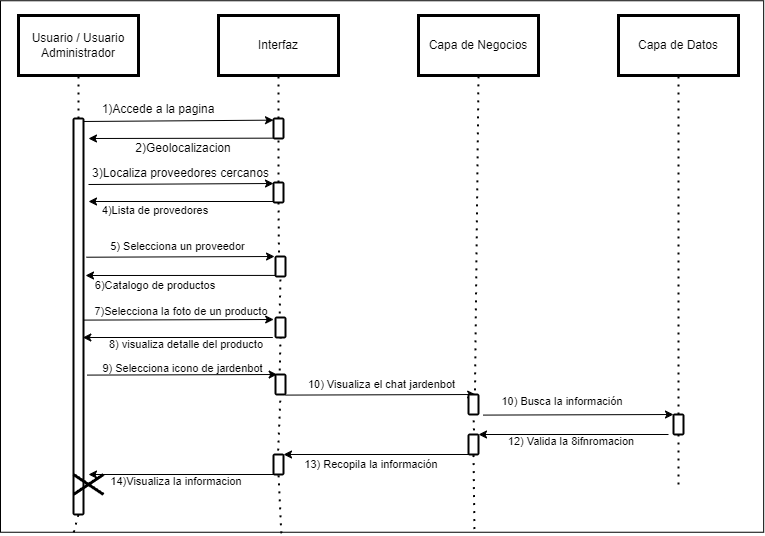

The diagram above was exported from draw.io. Its source (the exported page's mxGraphModel, read from the mxfile embedded in the PNG):
<mxGraphModel dx="1647" dy="943" grid="1" gridSize="10" guides="1" tooltips="1" connect="1" arrows="1" fold="1" page="1" pageScale="1" pageWidth="827" pageHeight="1169" math="0" shadow="0">
  <root>
    <mxCell id="0" />
    <mxCell id="1" parent="0" />
    <mxCell id="l8qJY9O56J_uqsYSp4WV-2" value="" style="rounded=0;whiteSpace=wrap;html=1;" parent="1" vertex="1">
      <mxGeometry x="32" y="36.25" width="763.17" height="531.5" as="geometry" />
    </mxCell>
    <mxCell id="l8qJY9O56J_uqsYSp4WV-3" value="Usuario / Usuario Administrador" style="rounded=0;whiteSpace=wrap;html=1;shadow=0;strokeColor=#000000;fillColor=#FFFFFF;glass=0;gradientColor=none;fillStyle=auto;strokeWidth=3;" parent="1" vertex="1">
      <mxGeometry x="50" y="51" width="120" height="60" as="geometry" />
    </mxCell>
    <mxCell id="l8qJY9O56J_uqsYSp4WV-4" value="Interfaz" style="rounded=0;whiteSpace=wrap;html=1;shadow=0;strokeColor=#000000;fillColor=#FFFFFF;glass=0;gradientColor=none;fillStyle=auto;strokeWidth=3;" parent="1" vertex="1">
      <mxGeometry x="250" y="51" width="120" height="60" as="geometry" />
    </mxCell>
    <mxCell id="l8qJY9O56J_uqsYSp4WV-5" value="Capa de Negocios" style="rounded=0;whiteSpace=wrap;html=1;shadow=0;strokeColor=#000000;fillColor=#FFFFFF;glass=0;gradientColor=none;fillStyle=auto;strokeWidth=3;" parent="1" vertex="1">
      <mxGeometry x="450" y="51" width="120" height="60" as="geometry" />
    </mxCell>
    <mxCell id="l8qJY9O56J_uqsYSp4WV-6" value="Capa de Datos" style="rounded=0;whiteSpace=wrap;html=1;shadow=0;strokeColor=#000000;fillColor=#FFFFFF;glass=0;gradientColor=none;fillStyle=auto;strokeWidth=3;" parent="1" vertex="1">
      <mxGeometry x="650" y="51" width="120" height="60" as="geometry" />
    </mxCell>
    <mxCell id="l8qJY9O56J_uqsYSp4WV-7" value="" style="endArrow=none;dashed=1;html=1;dashPattern=1 3;strokeWidth=2;rounded=0;entryX=0.5;entryY=1;entryDx=0;entryDy=0;startArrow=none;" parent="1" source="l8qJY9O56J_uqsYSp4WV-57" target="l8qJY9O56J_uqsYSp4WV-3" edge="1">
      <mxGeometry width="50" height="50" relative="1" as="geometry">
        <mxPoint x="110" y="602.6666768391927" as="sourcePoint" />
        <mxPoint x="248.33000000000004" y="160" as="targetPoint" />
      </mxGeometry>
    </mxCell>
    <mxCell id="l8qJY9O56J_uqsYSp4WV-8" value="" style="endArrow=none;dashed=1;html=1;dashPattern=1 3;strokeWidth=2;rounded=0;entryX=0.5;entryY=1;entryDx=0;entryDy=0;startArrow=none;" parent="1" source="l8qJY9O56J_uqsYSp4WV-12" target="l8qJY9O56J_uqsYSp4WV-4" edge="1">
      <mxGeometry width="50" height="50" relative="1" as="geometry">
        <mxPoint x="310" y="730" as="sourcePoint" />
        <mxPoint x="380" y="193" as="targetPoint" />
      </mxGeometry>
    </mxCell>
    <mxCell id="l8qJY9O56J_uqsYSp4WV-9" value="" style="endArrow=none;dashed=1;html=1;dashPattern=1 3;strokeWidth=2;rounded=0;entryX=0.5;entryY=1;entryDx=0;entryDy=0;startArrow=none;exitX=0.621;exitY=0.994;exitDx=0;exitDy=0;exitPerimeter=0;" parent="1" source="FUyFUfqonCczKvOK-wiP-6" target="l8qJY9O56J_uqsYSp4WV-5" edge="1">
      <mxGeometry width="50" height="50" relative="1" as="geometry">
        <mxPoint x="510" y="370" as="sourcePoint" />
        <mxPoint x="1267" y="41" as="targetPoint" />
      </mxGeometry>
    </mxCell>
    <mxCell id="l8qJY9O56J_uqsYSp4WV-10" value="" style="endArrow=none;dashed=1;html=1;dashPattern=1 3;strokeWidth=2;rounded=0;entryX=0.5;entryY=1;entryDx=0;entryDy=0;startArrow=none;" parent="1" target="l8qJY9O56J_uqsYSp4WV-6" edge="1" source="FUyFUfqonCczKvOK-wiP-8">
      <mxGeometry width="50" height="50" relative="1" as="geometry">
        <mxPoint x="710" y="520" as="sourcePoint" />
        <mxPoint x="1277" y="51" as="targetPoint" />
      </mxGeometry>
    </mxCell>
    <mxCell id="l8qJY9O56J_uqsYSp4WV-11" value="" style="endArrow=none;dashed=1;html=1;dashPattern=1 3;strokeWidth=2;rounded=0;entryX=0.5;entryY=1;entryDx=0;entryDy=0;startArrow=none;" parent="1" source="l8qJY9O56J_uqsYSp4WV-18" target="l8qJY9O56J_uqsYSp4WV-12" edge="1">
      <mxGeometry width="50" height="50" relative="1" as="geometry">
        <mxPoint x="310" y="730" as="sourcePoint" />
        <mxPoint x="310" y="111" as="targetPoint" />
      </mxGeometry>
    </mxCell>
    <mxCell id="l8qJY9O56J_uqsYSp4WV-12" value="" style="html=1;points=[];perimeter=orthogonalPerimeter;rounded=1;shadow=0;glass=0;fillStyle=auto;strokeColor=#000000;strokeWidth=2;fillColor=#FFFFFF;gradientColor=none;sketch=0;" parent="1" vertex="1">
      <mxGeometry x="305" y="154" width="10" height="20" as="geometry" />
    </mxCell>
    <mxCell id="l8qJY9O56J_uqsYSp4WV-13" value="" style="endArrow=classic;html=1;rounded=0;exitX=0.867;exitY=0.004;exitDx=0;exitDy=0;exitPerimeter=0;entryX=0;entryY=0.083;entryDx=0;entryDy=0;entryPerimeter=0;" parent="1" target="l8qJY9O56J_uqsYSp4WV-12" edge="1">
      <mxGeometry width="50" height="50" relative="1" as="geometry">
        <mxPoint x="114" y="157" as="sourcePoint" />
        <mxPoint x="270" y="230" as="targetPoint" />
      </mxGeometry>
    </mxCell>
    <mxCell id="l8qJY9O56J_uqsYSp4WV-14" value="1)Accede a la pagina" style="text;html=1;align=center;verticalAlign=middle;whiteSpace=wrap;rounded=0;" parent="1" vertex="1">
      <mxGeometry x="130" y="135" width="120" height="19" as="geometry" />
    </mxCell>
    <mxCell id="l8qJY9O56J_uqsYSp4WV-15" value="" style="endArrow=classic;html=1;rounded=0;exitX=0;exitY=0.983;exitDx=0;exitDy=0;exitPerimeter=0;" parent="1" source="l8qJY9O56J_uqsYSp4WV-12" edge="1">
      <mxGeometry width="50" height="50" relative="1" as="geometry">
        <mxPoint x="220" y="280" as="sourcePoint" />
        <mxPoint x="120" y="174" as="targetPoint" />
      </mxGeometry>
    </mxCell>
    <mxCell id="l8qJY9O56J_uqsYSp4WV-16" value="2)Geolocalizacion" style="text;html=1;align=center;verticalAlign=middle;whiteSpace=wrap;rounded=0;" parent="1" vertex="1">
      <mxGeometry x="122.67" y="174" width="184.33" height="19" as="geometry" />
    </mxCell>
    <mxCell id="l8qJY9O56J_uqsYSp4WV-17" value="" style="endArrow=none;dashed=1;html=1;dashPattern=1 3;strokeWidth=2;rounded=0;entryX=0.5;entryY=1;entryDx=0;entryDy=0;startArrow=none;exitX=0.368;exitY=0.998;exitDx=0;exitDy=0;exitPerimeter=0;" parent="1" source="l8qJY9O56J_uqsYSp4WV-34" target="l8qJY9O56J_uqsYSp4WV-18" edge="1">
      <mxGeometry width="50" height="50" relative="1" as="geometry">
        <mxPoint x="310" y="730" as="sourcePoint" />
        <mxPoint x="310" y="174" as="targetPoint" />
      </mxGeometry>
    </mxCell>
    <mxCell id="l8qJY9O56J_uqsYSp4WV-18" value="" style="html=1;points=[];perimeter=orthogonalPerimeter;rounded=1;shadow=0;glass=0;fillStyle=auto;strokeColor=#000000;strokeWidth=2;fillColor=#FFFFFF;gradientColor=none;sketch=0;" parent="1" vertex="1">
      <mxGeometry x="305" y="218" width="10" height="20" as="geometry" />
    </mxCell>
    <mxCell id="l8qJY9O56J_uqsYSp4WV-19" value="" style="endArrow=classic;html=1;rounded=0;entryX=0;entryY=0.05;entryDx=0;entryDy=0;entryPerimeter=0;" parent="1" target="l8qJY9O56J_uqsYSp4WV-18" edge="1">
      <mxGeometry width="50" height="50" relative="1" as="geometry">
        <mxPoint x="120" y="220" as="sourcePoint" />
        <mxPoint x="270" y="230" as="targetPoint" />
      </mxGeometry>
    </mxCell>
    <mxCell id="l8qJY9O56J_uqsYSp4WV-20" value="3)Localiza proveedores cercanos" style="text;html=1;align=center;verticalAlign=middle;whiteSpace=wrap;rounded=0;" parent="1" vertex="1">
      <mxGeometry x="118.5" y="199" width="186.5" height="19" as="geometry" />
    </mxCell>
    <mxCell id="l8qJY9O56J_uqsYSp4WV-21" value="" style="endArrow=classic;html=1;rounded=0;exitX=0.067;exitY=0.95;exitDx=0;exitDy=0;exitPerimeter=0;" parent="1" source="l8qJY9O56J_uqsYSp4WV-18" edge="1">
      <mxGeometry width="50" height="50" relative="1" as="geometry">
        <mxPoint x="220" y="280" as="sourcePoint" />
        <mxPoint x="120" y="237" as="targetPoint" />
      </mxGeometry>
    </mxCell>
    <mxCell id="l8qJY9O56J_uqsYSp4WV-22" value="4)Lista de provedores" style="text;html=1;align=center;verticalAlign=middle;whiteSpace=wrap;rounded=0;fontSize=11;" parent="1" vertex="1">
      <mxGeometry x="131.44" y="240" width="111.5" height="11.5" as="geometry" />
    </mxCell>
    <mxCell id="l8qJY9O56J_uqsYSp4WV-23" value="" style="endArrow=classic;html=1;rounded=0;entryX=0.067;entryY=0.017;entryDx=0;entryDy=0;entryPerimeter=0;exitX=1.26;exitY=0.529;exitDx=0;exitDy=0;exitPerimeter=0;" parent="1" edge="1">
      <mxGeometry width="50" height="50" relative="1" as="geometry">
        <mxPoint x="117.96999999999991" y="292.71500000000003" as="sourcePoint" />
        <mxPoint x="306.04" y="291.9999999999999" as="targetPoint" />
      </mxGeometry>
    </mxCell>
    <mxCell id="l8qJY9O56J_uqsYSp4WV-24" value="5) Selecciona un proveedor" style="text;html=1;align=center;verticalAlign=middle;whiteSpace=wrap;rounded=0;fontSize=11;" parent="1" vertex="1">
      <mxGeometry x="126.83" y="272" width="165" height="20" as="geometry" />
    </mxCell>
    <mxCell id="l8qJY9O56J_uqsYSp4WV-33" value="" style="endArrow=none;dashed=1;html=1;dashPattern=1 3;strokeWidth=2;rounded=0;entryX=0.5;entryY=1;entryDx=0;entryDy=0;startArrow=none;exitX=0.368;exitY=0.998;exitDx=0;exitDy=0;exitPerimeter=0;" parent="1" source="l8qJY9O56J_uqsYSp4WV-40" target="l8qJY9O56J_uqsYSp4WV-34" edge="1">
      <mxGeometry width="50" height="50" relative="1" as="geometry">
        <mxPoint x="313" y="529" as="sourcePoint" />
        <mxPoint x="310" y="238" as="targetPoint" />
      </mxGeometry>
    </mxCell>
    <mxCell id="l8qJY9O56J_uqsYSp4WV-34" value="" style="html=1;points=[];perimeter=orthogonalPerimeter;rounded=1;shadow=0;glass=0;fillStyle=auto;strokeColor=#000000;strokeWidth=2;fillColor=#FFFFFF;gradientColor=none;sketch=0;" parent="1" vertex="1">
      <mxGeometry x="307" y="292" width="10" height="20" as="geometry" />
    </mxCell>
    <mxCell id="l8qJY9O56J_uqsYSp4WV-35" value="" style="endArrow=classic;html=1;rounded=0;exitX=0.007;exitY=0.946;exitDx=0;exitDy=0;exitPerimeter=0;entryX=0;entryY=0;entryDx=0;entryDy=0;" parent="1" source="l8qJY9O56J_uqsYSp4WV-34" target="l8qJY9O56J_uqsYSp4WV-36" edge="1">
      <mxGeometry width="50" height="50" relative="1" as="geometry">
        <mxPoint x="400" y="345" as="sourcePoint" />
        <mxPoint x="170" y="555" as="targetPoint" />
      </mxGeometry>
    </mxCell>
    <mxCell id="l8qJY9O56J_uqsYSp4WV-36" value="6)Catalogo de productos" style="text;html=1;align=center;verticalAlign=middle;whiteSpace=wrap;rounded=0;fontSize=11;" parent="1" vertex="1">
      <mxGeometry x="117" y="311" width="140.38" height="20" as="geometry" />
    </mxCell>
    <mxCell id="l8qJY9O56J_uqsYSp4WV-37" value="" style="endArrow=classic;html=1;rounded=0;exitX=0.983;exitY=0.622;exitDx=0;exitDy=0;exitPerimeter=0;entryX=-0.183;entryY=0.1;entryDx=0;entryDy=0;entryPerimeter=0;" parent="1" target="l8qJY9O56J_uqsYSp4WV-40" edge="1">
      <mxGeometry width="50" height="50" relative="1" as="geometry">
        <mxPoint x="114.82999999999993" y="355.59000000000003" as="sourcePoint" />
        <mxPoint x="450" y="306" as="targetPoint" />
      </mxGeometry>
    </mxCell>
    <mxCell id="l8qJY9O56J_uqsYSp4WV-38" value="7)Selecciona la foto de un producto&amp;nbsp;" style="text;html=1;align=center;verticalAlign=middle;whiteSpace=wrap;rounded=0;fontSize=11;" parent="1" vertex="1">
      <mxGeometry x="118.83" y="340" width="191.17" height="13" as="geometry" />
    </mxCell>
    <mxCell id="l8qJY9O56J_uqsYSp4WV-39" value="" style="endArrow=none;dashed=1;html=1;dashPattern=1 3;strokeWidth=2;rounded=0;entryX=0.5;entryY=1;entryDx=0;entryDy=0;startArrow=none;exitX=0.368;exitY=1.002;exitDx=0;exitDy=0;exitPerimeter=0;" parent="1" target="l8qJY9O56J_uqsYSp4WV-40" edge="1" source="FUyFUfqonCczKvOK-wiP-1">
      <mxGeometry width="50" height="50" relative="1" as="geometry">
        <mxPoint x="310" y="420" as="sourcePoint" />
        <mxPoint x="312" y="313" as="targetPoint" />
      </mxGeometry>
    </mxCell>
    <mxCell id="l8qJY9O56J_uqsYSp4WV-40" value="" style="html=1;points=[];perimeter=orthogonalPerimeter;rounded=1;shadow=0;glass=0;fillStyle=auto;strokeColor=#000000;strokeWidth=2;fillColor=#FFFFFF;gradientColor=none;sketch=0;" parent="1" vertex="1">
      <mxGeometry x="307" y="353" width="10" height="20" as="geometry" />
    </mxCell>
    <mxCell id="l8qJY9O56J_uqsYSp4WV-56" value="" style="endArrow=none;dashed=1;html=1;dashPattern=1 3;strokeWidth=2;rounded=0;entryX=0.5;entryY=1;entryDx=0;entryDy=0;startArrow=none;exitX=0.096;exitY=1;exitDx=0;exitDy=0;exitPerimeter=0;" parent="1" source="l8qJY9O56J_uqsYSp4WV-2" target="l8qJY9O56J_uqsYSp4WV-57" edge="1">
      <mxGeometry width="50" height="50" relative="1" as="geometry">
        <mxPoint x="110" y="590" as="sourcePoint" />
        <mxPoint x="110" y="111" as="targetPoint" />
      </mxGeometry>
    </mxCell>
    <mxCell id="l8qJY9O56J_uqsYSp4WV-57" value="" style="html=1;points=[];perimeter=orthogonalPerimeter;rounded=1;shadow=0;glass=0;fillStyle=auto;strokeColor=#000000;strokeWidth=2;fillColor=#FFFFFF;gradientColor=none;sketch=0;" parent="1" vertex="1">
      <mxGeometry x="105" y="154" width="10" height="396" as="geometry" />
    </mxCell>
    <mxCell id="l8qJY9O56J_uqsYSp4WV-62" value="" style="shape=umlDestroy;whiteSpace=wrap;html=1;strokeWidth=3;targetShapes=umlLifeline;" parent="1" vertex="1">
      <mxGeometry x="105" y="510" width="30" height="20" as="geometry" />
    </mxCell>
    <mxCell id="l8qJY9O56J_uqsYSp4WV-64" value="" style="endArrow=classic;html=1;rounded=0;exitX=0.007;exitY=0.946;exitDx=0;exitDy=0;exitPerimeter=0;entryX=0;entryY=0;entryDx=0;entryDy=0;" parent="1" edge="1">
      <mxGeometry width="50" height="50" relative="1" as="geometry">
        <mxPoint x="304.33" y="373" as="sourcePoint" />
        <mxPoint x="114.33" y="373" as="targetPoint" />
      </mxGeometry>
    </mxCell>
    <mxCell id="l8qJY9O56J_uqsYSp4WV-65" value="8) visualiza detalle del producto&amp;nbsp;" style="text;html=1;align=center;verticalAlign=middle;whiteSpace=wrap;rounded=0;fontSize=11;" parent="1" vertex="1">
      <mxGeometry x="123.82999999999998" y="373" width="191.17" height="13" as="geometry" />
    </mxCell>
    <mxCell id="FUyFUfqonCczKvOK-wiP-2" value="" style="endArrow=none;dashed=1;html=1;dashPattern=1 3;strokeWidth=2;rounded=0;entryX=0.5;entryY=1;entryDx=0;entryDy=0;startArrow=none;exitX=0.368;exitY=1.002;exitDx=0;exitDy=0;exitPerimeter=0;" edge="1" parent="1" source="FUyFUfqonCczKvOK-wiP-18" target="FUyFUfqonCczKvOK-wiP-1">
      <mxGeometry width="50" height="50" relative="1" as="geometry">
        <mxPoint x="313" y="521" as="sourcePoint" />
        <mxPoint x="312" y="373" as="targetPoint" />
      </mxGeometry>
    </mxCell>
    <mxCell id="FUyFUfqonCczKvOK-wiP-1" value="" style="html=1;points=[];perimeter=orthogonalPerimeter;rounded=1;shadow=0;glass=0;fillStyle=auto;strokeColor=#000000;strokeWidth=2;fillColor=#FFFFFF;gradientColor=none;sketch=0;" vertex="1" parent="1">
      <mxGeometry x="307" y="410" width="10" height="20" as="geometry" />
    </mxCell>
    <mxCell id="FUyFUfqonCczKvOK-wiP-3" value="" style="endArrow=classic;html=1;rounded=0;exitX=0.983;exitY=0.622;exitDx=0;exitDy=0;exitPerimeter=0;entryX=-0.183;entryY=0.1;entryDx=0;entryDy=0;entryPerimeter=0;" edge="1" parent="1">
      <mxGeometry width="50" height="50" relative="1" as="geometry">
        <mxPoint x="118.49999999999993" y="410.59000000000003" as="sourcePoint" />
        <mxPoint x="308.67" y="410" as="targetPoint" />
      </mxGeometry>
    </mxCell>
    <mxCell id="FUyFUfqonCczKvOK-wiP-4" value="9) Selecciona icono de jardenbot" style="text;html=1;align=center;verticalAlign=middle;whiteSpace=wrap;rounded=0;fontSize=11;" vertex="1" parent="1">
      <mxGeometry x="118.49999999999999" y="397" width="191.17" height="13" as="geometry" />
    </mxCell>
    <mxCell id="FUyFUfqonCczKvOK-wiP-5" value="" style="endArrow=classic;html=1;rounded=0;exitX=0.983;exitY=0.622;exitDx=0;exitDy=0;exitPerimeter=0;entryX=-0.183;entryY=0.1;entryDx=0;entryDy=0;entryPerimeter=0;" edge="1" parent="1">
      <mxGeometry width="50" height="50" relative="1" as="geometry">
        <mxPoint x="316.99999999999994" y="430.59000000000003" as="sourcePoint" />
        <mxPoint x="507.17" y="430" as="targetPoint" />
      </mxGeometry>
    </mxCell>
    <mxCell id="FUyFUfqonCczKvOK-wiP-7" value="" style="endArrow=none;dashed=1;html=1;dashPattern=1 3;strokeWidth=2;rounded=0;entryX=0.5;entryY=1;entryDx=0;entryDy=0;startArrow=none;exitX=0.621;exitY=0.994;exitDx=0;exitDy=0;exitPerimeter=0;" edge="1" parent="1" source="FUyFUfqonCczKvOK-wiP-14" target="FUyFUfqonCczKvOK-wiP-6">
      <mxGeometry width="50" height="50" relative="1" as="geometry">
        <mxPoint x="506" y="517" as="sourcePoint" />
        <mxPoint x="510" y="111" as="targetPoint" />
      </mxGeometry>
    </mxCell>
    <mxCell id="FUyFUfqonCczKvOK-wiP-6" value="" style="html=1;points=[];perimeter=orthogonalPerimeter;rounded=1;shadow=0;glass=0;fillStyle=auto;strokeColor=#000000;strokeWidth=2;fillColor=#FFFFFF;gradientColor=none;sketch=0;" vertex="1" parent="1">
      <mxGeometry x="500" y="430" width="10" height="20" as="geometry" />
    </mxCell>
    <mxCell id="FUyFUfqonCczKvOK-wiP-9" value="" style="endArrow=none;dashed=1;html=1;dashPattern=1 3;strokeWidth=2;rounded=0;entryX=0.5;entryY=1;entryDx=0;entryDy=0;startArrow=none;" edge="1" parent="1" target="FUyFUfqonCczKvOK-wiP-8">
      <mxGeometry width="50" height="50" relative="1" as="geometry">
        <mxPoint x="710" y="520" as="sourcePoint" />
        <mxPoint x="710" y="111" as="targetPoint" />
      </mxGeometry>
    </mxCell>
    <mxCell id="FUyFUfqonCczKvOK-wiP-8" value="" style="html=1;points=[];perimeter=orthogonalPerimeter;rounded=1;shadow=0;glass=0;fillStyle=auto;strokeColor=#000000;strokeWidth=2;fillColor=#FFFFFF;gradientColor=none;sketch=0;" vertex="1" parent="1">
      <mxGeometry x="705" y="450" width="10" height="20" as="geometry" />
    </mxCell>
    <mxCell id="FUyFUfqonCczKvOK-wiP-10" value="" style="endArrow=classic;html=1;rounded=0;exitX=0.983;exitY=0.622;exitDx=0;exitDy=0;exitPerimeter=0;entryX=-0.183;entryY=0.1;entryDx=0;entryDy=0;entryPerimeter=0;" edge="1" parent="1">
      <mxGeometry width="50" height="50" relative="1" as="geometry">
        <mxPoint x="514.8299999999999" y="450.59000000000003" as="sourcePoint" />
        <mxPoint x="705.0000000000001" y="450" as="targetPoint" />
      </mxGeometry>
    </mxCell>
    <mxCell id="FUyFUfqonCczKvOK-wiP-11" value="10) Busca la información&amp;nbsp;" style="text;html=1;align=center;verticalAlign=middle;whiteSpace=wrap;rounded=0;fontSize=11;" vertex="1" parent="1">
      <mxGeometry x="500" y="430" width="191.17" height="13" as="geometry" />
    </mxCell>
    <mxCell id="FUyFUfqonCczKvOK-wiP-12" value="10) Visualiza el chat jardenbot" style="text;html=1;align=center;verticalAlign=middle;whiteSpace=wrap;rounded=0;fontSize=11;" vertex="1" parent="1">
      <mxGeometry x="318" y="413.5" width="191.17" height="13" as="geometry" />
    </mxCell>
    <mxCell id="FUyFUfqonCczKvOK-wiP-13" value="" style="endArrow=classic;html=1;rounded=0;exitX=0.007;exitY=0.946;exitDx=0;exitDy=0;exitPerimeter=0;entryX=0;entryY=0;entryDx=0;entryDy=0;" edge="1" parent="1">
      <mxGeometry width="50" height="50" relative="1" as="geometry">
        <mxPoint x="700" y="470" as="sourcePoint" />
        <mxPoint x="510" y="470" as="targetPoint" />
      </mxGeometry>
    </mxCell>
    <mxCell id="FUyFUfqonCczKvOK-wiP-15" value="" style="endArrow=none;dashed=1;html=1;dashPattern=1 3;strokeWidth=2;rounded=0;entryX=0.5;entryY=1;entryDx=0;entryDy=0;startArrow=none;exitX=0.621;exitY=0.994;exitDx=0;exitDy=0;exitPerimeter=0;" edge="1" parent="1" source="l8qJY9O56J_uqsYSp4WV-2" target="FUyFUfqonCczKvOK-wiP-14">
      <mxGeometry width="50" height="50" relative="1" as="geometry">
        <mxPoint x="506" y="517" as="sourcePoint" />
        <mxPoint x="505" y="450" as="targetPoint" />
      </mxGeometry>
    </mxCell>
    <mxCell id="FUyFUfqonCczKvOK-wiP-14" value="" style="html=1;points=[];perimeter=orthogonalPerimeter;rounded=1;shadow=0;glass=0;fillStyle=auto;strokeColor=#000000;strokeWidth=2;fillColor=#FFFFFF;gradientColor=none;sketch=0;" vertex="1" parent="1">
      <mxGeometry x="500" y="470" width="10" height="20" as="geometry" />
    </mxCell>
    <mxCell id="FUyFUfqonCczKvOK-wiP-16" value="12) Valida la 8ifnromacion&amp;nbsp;" style="text;html=1;align=center;verticalAlign=middle;whiteSpace=wrap;rounded=0;fontSize=11;" vertex="1" parent="1">
      <mxGeometry x="509.17" y="470" width="191.17" height="13" as="geometry" />
    </mxCell>
    <mxCell id="FUyFUfqonCczKvOK-wiP-17" value="" style="endArrow=classic;html=1;rounded=0;exitX=0.007;exitY=0.946;exitDx=0;exitDy=0;exitPerimeter=0;entryX=0;entryY=0;entryDx=0;entryDy=0;" edge="1" parent="1">
      <mxGeometry width="50" height="50" relative="1" as="geometry">
        <mxPoint x="505" y="490" as="sourcePoint" />
        <mxPoint x="315" y="490" as="targetPoint" />
      </mxGeometry>
    </mxCell>
    <mxCell id="FUyFUfqonCczKvOK-wiP-19" value="" style="endArrow=none;dashed=1;html=1;dashPattern=1 3;strokeWidth=2;rounded=0;entryX=0.5;entryY=1;entryDx=0;entryDy=0;startArrow=none;exitX=0.368;exitY=1.002;exitDx=0;exitDy=0;exitPerimeter=0;" edge="1" parent="1" source="l8qJY9O56J_uqsYSp4WV-2" target="FUyFUfqonCczKvOK-wiP-18">
      <mxGeometry width="50" height="50" relative="1" as="geometry">
        <mxPoint x="313" y="521" as="sourcePoint" />
        <mxPoint x="312" y="430" as="targetPoint" />
      </mxGeometry>
    </mxCell>
    <mxCell id="FUyFUfqonCczKvOK-wiP-18" value="" style="html=1;points=[];perimeter=orthogonalPerimeter;rounded=1;shadow=0;glass=0;fillStyle=auto;strokeColor=#000000;strokeWidth=2;fillColor=#FFFFFF;gradientColor=none;sketch=0;" vertex="1" parent="1">
      <mxGeometry x="305" y="490" width="10" height="20" as="geometry" />
    </mxCell>
    <mxCell id="FUyFUfqonCczKvOK-wiP-21" value="" style="endArrow=classic;html=1;rounded=0;exitX=0.007;exitY=0.946;exitDx=0;exitDy=0;exitPerimeter=0;entryX=0;entryY=0;entryDx=0;entryDy=0;" edge="1" parent="1">
      <mxGeometry width="50" height="50" relative="1" as="geometry">
        <mxPoint x="310" y="510" as="sourcePoint" />
        <mxPoint x="120" y="510" as="targetPoint" />
      </mxGeometry>
    </mxCell>
    <mxCell id="FUyFUfqonCczKvOK-wiP-22" value="13) Recopila la información&amp;nbsp;" style="text;html=1;align=center;verticalAlign=middle;whiteSpace=wrap;rounded=0;fontSize=11;" vertex="1" parent="1">
      <mxGeometry x="308.8300000000001" y="493.5" width="191.17" height="13" as="geometry" />
    </mxCell>
    <mxCell id="FUyFUfqonCczKvOK-wiP-23" value="14)Visualiza la informacion&amp;nbsp;" style="text;html=1;align=center;verticalAlign=middle;whiteSpace=wrap;rounded=0;fontSize=11;" vertex="1" parent="1">
      <mxGeometry x="113.8300000000001" y="510" width="191.17" height="13" as="geometry" />
    </mxCell>
  </root>
</mxGraphModel>